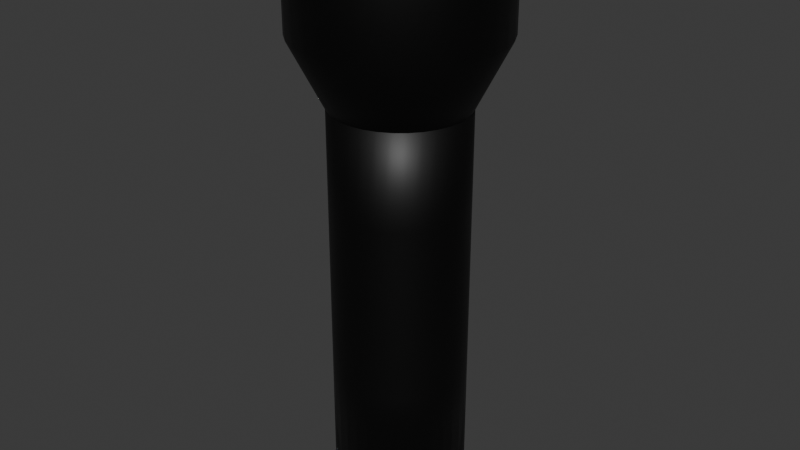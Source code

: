 # Source: torch.blend  (saved by Blender 4.0.36; exported with 4.5.12 LTS)
import bpy
from mathutils import Matrix  # noqa: F401  (used for matrix-valued properties, if any)

bpy.ops.wm.read_factory_settings(use_empty=True)
scene = bpy.context.scene
scene.name = 'Scene'

# ---- collections
col_collection = bpy.data.collections.new('Collection'); scene.collection.children.link(col_collection)

# ---- materials (node trees are filled in below, after node groups)
mat_material_001 = bpy.data.materials.new('Material.001')
mat_material_001.use_transparent_shadow = False
mat_material_002 = bpy.data.materials.new('Material.002')
mat_material_002.use_transparent_shadow = False

# ---- material node trees
mat_material_001.use_nodes = True; mat_material_001.node_tree.nodes.clear()
_N = mat_material_001.node_tree.nodes; _L = mat_material_001.node_tree.links
n0 = _N.new('ShaderNodeBsdfPrincipled'); n0.name = 'Principled BSDF'; n0.location = (10, 300)
n0.inputs[0].default_value = (0.0, 0.0, 0.0, 1.0)
n0.inputs[3].default_value = 1.45
n1 = _N.new('ShaderNodeOutputMaterial'); n1.name = 'Material Output'; n1.location = (300, 300)
_L.new(n0.outputs[0], n1.inputs[0])
n1.is_active_output = True
mat_material_002.use_nodes = True; mat_material_002.node_tree.nodes.clear()
_N = mat_material_002.node_tree.nodes; _L = mat_material_002.node_tree.links
n0 = _N.new('ShaderNodeBsdfPrincipled'); n0.name = 'Principled BSDF'; n0.location = (10, 300)
n0.inputs[0].default_value = (0.8022, 0.5369, 0.0, 1.0)
n0.inputs[3].default_value = 1.45
n1 = _N.new('ShaderNodeOutputMaterial'); n1.name = 'Material Output'; n1.location = (300, 300)
_L.new(n0.outputs[0], n1.inputs[0])
n1.is_active_output = True

# ---- world
world_world = bpy.data.worlds.new('World'); scene.world = world_world
world_world.use_nodes = True; world_world.node_tree.nodes.clear()
_N = world_world.node_tree.nodes; _L = world_world.node_tree.links
n0 = _N.new('ShaderNodeOutputWorld'); n0.name = 'World Output'; n0.location = (300, 300)
n1 = _N.new('ShaderNodeBackground'); n1.name = 'Background'; n1.location = (10, 300)
n1.inputs[0].default_value = (0.05088, 0.05088, 0.05088, 1.0)
_L.new(n1.outputs[0], n0.inputs[0])
n0.is_active_output = True
world_world.color = (0.05088, 0.05088, 0.05088)
world_world.use_sun_shadow = False
world_world.sun_shadow_jitter_overblur = 0.0

# ---- meshes
me_cylinder = bpy.data.meshes.new('Cylinder')
me_cylinder.from_pydata([(0.0, 1.0, -1.0), (0.0, 1.0, 1.0), (0.1951, 0.9808, -1.0), (0.1951, 0.9808, 1.0), (0.3827, 0.9239, -1.0), (0.3827, 0.9239, 1.0), (0.5556, 0.8315, -1.0), (0.5556, 0.8315, 1.0), (0.7071, 0.7071, -1.0), (0.7071, 0.7071, 1.0), (0.8315, 0.5556, -1.0), (0.8315, 0.5556, 1.0), (0.9239, 0.3827, -1.0), (0.9239, 0.3827, 1.0), (0.9808, 0.1951, -1.0), (0.9808, 0.1951, 1.0), (1.0, 0.0, -1.0), (1.0, 0.0, 1.0), (0.9808, -0.1951, -1.0), (0.9808, -0.1951, 1.0), (0.9239, -0.3827, -1.0), (0.9239, -0.3827, 1.0), (0.8315, -0.5556, -1.0), (0.8315, -0.5556, 1.0), (0.7071, -0.7071, -1.0), (0.7071, -0.7071, 1.0), (0.5556, -0.8315, -1.0), (0.5556, -0.8315, 1.0), (0.3827, -0.9239, -1.0), (0.3827, -0.9239, 1.0), (0.1951, -0.9808, -1.0), (0.1951, -0.9808, 1.0), (0.0, -1.0, -1.0), (0.0, -1.0, 1.0), (-0.1951, -0.9808, -1.0), (-0.1951, -0.9808, 1.0), (-0.3827, -0.9239, -1.0), (-0.3827, -0.9239, 1.0), (-0.5556, -0.8315, -1.0), (-0.5556, -0.8315, 1.0), (-0.7071, -0.7071, -1.0), (-0.7071, -0.7071, 1.0), (-0.8315, -0.5556, -1.0), (-0.8315, -0.5556, 1.0), (-0.9239, -0.3827, -1.0), (-0.9239, -0.3827, 1.0), (-0.9808, -0.1951, -1.0), (-0.9808, -0.1951, 1.0), (-1.0, 0.0, -1.0), (-1.0, 0.0, 1.0), (-0.9808, 0.1951, -1.0), (-0.9808, 0.1951, 1.0), (-0.9239, 0.3827, -1.0), (-0.9239, 0.3827, 1.0), (-0.8315, 0.5556, -1.0), (-0.8315, 0.5556, 1.0), (-0.7071, 0.7071, -1.0), (-0.7071, 0.7071, 1.0), (-0.5556, 0.8315, -1.0), (-0.5556, 0.8315, 1.0), (-0.3827, 0.9239, -1.0), (-0.3827, 0.9239, 1.0), (-0.1951, 0.9808, -1.0), (-0.1951, 0.9808, 1.0), (0.1951, 0.9808, 3.669), (5.096e-08, 1.0, 3.669), (0.3827, 0.9239, 3.669), (0.5556, 0.8315, 3.669), (0.7071, 0.7071, 3.669), (0.8315, 0.5556, 3.669), (0.9239, 0.3827, 3.669), (0.9808, 0.1951, 3.669), (1.0, 0.0, 3.669), (0.9808, -0.1951, 3.669), (0.9239, -0.3827, 3.669), (0.8315, -0.5556, 3.669), (0.7071, -0.7071, 3.669), (0.5556, -0.8315, 3.669), (0.3827, -0.9239, 3.669), (0.1951, -0.9808, 3.669), (5.096e-08, -1.0, 3.669), (-0.1951, -0.9808, 3.669), (-0.3827, -0.9239, 3.669), (-0.5556, -0.8315, 3.669), (-0.7071, -0.7071, 3.669), (-0.8315, -0.5556, 3.669), (-0.9239, -0.3827, 3.669), (-0.9808, -0.1951, 3.669), (-1.0, 0.0, 3.669), (-0.9808, 0.1951, 3.669), (-0.9239, 0.3827, 3.669), (-0.8315, 0.5556, 3.669), (-0.7071, 0.7071, 3.669), (-0.5556, 0.8315, 3.669), (-0.3827, 0.9239, 3.669), (-0.1951, 0.9808, 3.669), (0.1951, 0.9808, 5.29), (2.676e-07, 1.0, 5.29), (0.3827, 0.9239, 5.29), (0.5556, 0.8315, 5.29), (0.7071, 0.7071, 5.29), (0.8315, 0.5556, 5.29), (0.9239, 0.3827, 5.29), (0.9808, 0.1951, 5.29), (1.0, 0.0, 5.29), (0.9808, -0.1951, 5.29), (0.9239, -0.3827, 5.29), (0.8315, -0.5556, 5.29), (0.7071, -0.7071, 5.29), (0.5556, -0.8315, 5.29), (0.3827, -0.9239, 5.29), (0.1951, -0.9808, 5.29), (2.676e-07, -1.0, 5.29), (-0.1951, -0.9808, 5.29), (-0.3827, -0.9239, 5.29), (-0.5556, -0.8315, 5.29), (-0.7071, -0.7071, 5.29), (-0.8315, -0.5556, 5.29), (-0.9239, -0.3827, 5.29), (-0.9808, -0.1951, 5.29), (-1.0, 0.0, 5.29), (-0.9808, 0.1951, 5.29), (-0.9239, 0.3827, 5.29), (-0.8315, 0.5556, 5.29), (-0.7071, 0.7071, 5.29), (-0.5556, 0.8315, 5.29), (-0.3827, 0.9239, 5.29), (-0.1951, 0.9808, 5.29), (9.632e-09, -1.507, 6.104), (0.294, -1.478, 6.104), (0.5766, -1.392, 6.104), (0.8372, -1.253, 6.105), (1.065, -1.066, 6.105), (1.253, -0.8375, 6.106), (1.392, -0.577, 6.107), (1.478, -0.2943, 6.108), (1.507, -0.0003417, 6.109), (1.478, 0.2936, 6.11), (1.392, 0.5763, 6.111), (1.253, 0.8368, 6.112), (1.065, 1.065, 6.113), (0.8372, 1.253, 6.114), (0.5766, 1.392, 6.114), (0.294, 1.478, 6.115), (9.632e-09, 1.506, 6.115), (-0.294, 1.478, 6.115), (-0.5766, 1.392, 6.114), (-0.8372, 1.253, 6.114), (-1.065, 1.065, 6.113), (-1.253, 0.8368, 6.112), (-1.392, 0.5763, 6.111), (-1.478, 0.2936, 6.11), (-1.507, -0.0003417, 6.109), (-1.478, -0.2943, 6.108), (-1.392, -0.577, 6.107), (-1.253, -0.8375, 6.106), (-1.065, -1.066, 6.105), (-0.8372, -1.253, 6.105), (-0.5766, -1.392, 6.104), (-0.294, -1.478, 6.104), (9.632e-09, 0.01093, 3.096), (-0.281, -1.418, 7.425), (-0.5512, -1.336, 7.425), (-0.8002, -1.203, 7.426), (-1.018, -1.024, 7.427), (-1.198, -0.8055, 7.427), (-1.331, -0.5565, 7.428), (-1.413, -0.2863, 7.429), (-1.44, -0.005284, 7.43), (-1.413, 0.2757, 7.431), (-1.331, 0.5459, 7.432), (-1.198, 0.7949, 7.433), (-1.018, 1.013, 7.434), (-0.8002, 1.192, 7.435), (-0.5512, 1.325, 7.435), (-0.281, 1.407, 7.436), (3.378e-07, 1.435, 7.436), (0.281, 1.407, 7.436), (0.5512, 1.325, 7.435), (0.8002, 1.192, 7.435), (1.018, 1.013, 7.434), (1.198, 0.7949, 7.433), (1.331, 0.5459, 7.432), (1.413, 0.2757, 7.431), (1.44, -0.005284, 7.43), (1.413, -0.2863, 7.429), (1.331, -0.5565, 7.428), (1.198, -0.8055, 7.427), (1.018, -1.024, 7.427), (0.8002, -1.203, 7.426), (0.5512, -1.336, 7.425), (3.373e-07, -1.446, 7.425), (0.281, -1.418, 7.425), (3.357e-07, -1.446, 7.593), (3.207e-07, -1.512, 7.526), (3.349e-07, -1.467, 7.589), (3.327e-07, -1.485, 7.58), (3.293e-07, -1.5, 7.565), (3.252e-07, -1.509, 7.547), (0.294, -1.484, 7.526), (0.281, -1.419, 7.593), (0.2933, -1.48, 7.547), (0.2915, -1.471, 7.565), (0.2886, -1.457, 7.58), (0.285, -1.439, 7.59), (0.5766, -1.398, 7.527), (0.5512, -1.337, 7.593), (0.5754, -1.395, 7.547), (0.5718, -1.386, 7.566), (0.5662, -1.373, 7.58), (0.5591, -1.356, 7.59), (0.8372, -1.259, 7.527), (0.8002, -1.204, 7.594), (0.8353, -1.256, 7.548), (0.8301, -1.248, 7.566), (0.8219, -1.236, 7.581), (0.8116, -1.221, 7.59), (1.065, -1.071, 7.528), (1.018, -1.024, 7.594), (1.063, -1.069, 7.548), (1.057, -1.062, 7.567), (1.046, -1.052, 7.582), (1.033, -1.039, 7.591), (1.253, -0.8428, 7.529), (1.198, -0.8061, 7.595), (1.25, -0.8411, 7.549), (1.242, -0.8359, 7.568), (1.23, -0.8278, 7.582), (1.215, -0.8175, 7.592), (1.392, -0.5823, 7.53), (1.331, -0.5571, 7.596), (1.389, -0.5811, 7.55), (1.38, -0.5776, 7.569), (1.367, -0.572, 7.583), (1.35, -0.565, 7.593), (1.478, -0.2996, 7.531), (1.413, -0.2869, 7.597), (1.475, -0.2991, 7.551), (1.465, -0.2973, 7.57), (1.451, -0.2945, 7.584), (1.433, -0.2909, 7.594), (1.507, -0.005664, 7.532), (1.44, -0.005911, 7.598), (1.504, -0.00574, 7.552), (1.494, -0.005809, 7.571), (1.479, -0.005864, 7.585), (1.461, -0.005899, 7.595), (1.478, 0.2883, 7.533), (1.413, 0.2751, 7.599), (1.475, 0.2876, 7.553), (1.465, 0.2857, 7.572), (1.451, 0.2828, 7.587), (1.433, 0.2791, 7.596), (1.392, 0.571, 7.534), (1.331, 0.5453, 7.6), (1.389, 0.5697, 7.555), (1.38, 0.566, 7.573), (1.367, 0.5603, 7.588), (1.35, 0.5532, 7.597), (1.253, 0.8315, 7.535), (1.198, 0.7943, 7.601), (1.25, 0.8296, 7.556), (1.242, 0.8243, 7.574), (1.23, 0.8161, 7.589), (1.215, 0.8057, 7.598), (1.065, 1.06, 7.536), (1.018, 1.013, 7.602), (1.063, 1.057, 7.556), (1.057, 1.051, 7.575), (1.046, 1.04, 7.589), (1.033, 1.027, 7.599), (0.8372, 1.247, 7.537), (0.8002, 1.192, 7.603), (0.8353, 1.244, 7.557), (0.8301, 1.237, 7.575), (0.8219, 1.224, 7.59), (0.8116, 1.209, 7.599), (0.5766, 1.386, 7.537), (0.5512, 1.325, 7.603), (0.5754, 1.383, 7.558), (0.5718, 1.375, 7.576), (0.5662, 1.361, 7.591), (0.5591, 1.344, 7.6), (0.294, 1.472, 7.537), (0.281, 1.407, 7.603), (0.2933, 1.469, 7.558), (0.2915, 1.46, 7.576), (0.2886, 1.445, 7.591), (0.285, 1.427, 7.6), (3.207e-07, 1.501, 7.538), (3.362e-07, 1.434, 7.604), (3.252e-07, 1.498, 7.558), (3.295e-07, 1.488, 7.576), (3.329e-07, 1.474, 7.591), (3.352e-07, 1.455, 7.6), (-0.294, 1.472, 7.537), (-0.281, 1.407, 7.603), (-0.2933, 1.469, 7.558), (-0.2915, 1.46, 7.576), (-0.2886, 1.445, 7.591), (-0.285, 1.427, 7.6), (-0.5766, 1.386, 7.537), (-0.5512, 1.325, 7.603), (-0.5754, 1.383, 7.558), (-0.5718, 1.375, 7.576), (-0.5662, 1.361, 7.591), (-0.5591, 1.344, 7.6), (-0.8372, 1.247, 7.537), (-0.8002, 1.192, 7.603), (-0.8353, 1.244, 7.557), (-0.8301, 1.237, 7.575), (-0.8219, 1.224, 7.59), (-0.8116, 1.209, 7.599), (-1.065, 1.06, 7.536), (-1.018, 1.013, 7.602), (-1.063, 1.057, 7.556), (-1.057, 1.051, 7.575), (-1.046, 1.04, 7.589), (-1.033, 1.027, 7.599), (-1.253, 0.8315, 7.535), (-1.198, 0.7943, 7.601), (-1.25, 0.8296, 7.556), (-1.242, 0.8243, 7.574), (-1.23, 0.8161, 7.589), (-1.215, 0.8057, 7.598), (-1.392, 0.571, 7.534), (-1.331, 0.5453, 7.6), (-1.389, 0.5697, 7.555), (-1.38, 0.566, 7.573), (-1.367, 0.5603, 7.588), (-1.35, 0.5532, 7.597), (-1.478, 0.2883, 7.533), (-1.413, 0.2751, 7.599), (-1.475, 0.2876, 7.553), (-1.465, 0.2857, 7.572), (-1.451, 0.2828, 7.587), (-1.433, 0.2791, 7.596), (-1.507, -0.005664, 7.532), (-1.44, -0.005911, 7.598), (-1.504, -0.00574, 7.552), (-1.494, -0.005809, 7.571), (-1.479, -0.005864, 7.585), (-1.461, -0.005899, 7.595), (-1.478, -0.2996, 7.531), (-1.413, -0.2869, 7.597), (-1.475, -0.2991, 7.551), (-1.465, -0.2973, 7.57), (-1.451, -0.2945, 7.584), (-1.433, -0.2909, 7.594), (-1.392, -0.5823, 7.53), (-1.331, -0.5571, 7.596), (-1.389, -0.5811, 7.55), (-1.38, -0.5776, 7.569), (-1.367, -0.572, 7.583), (-1.35, -0.565, 7.593), (-1.253, -0.8428, 7.529), (-1.198, -0.8061, 7.595), (-1.25, -0.8411, 7.549), (-1.242, -0.8359, 7.568), (-1.23, -0.8278, 7.582), (-1.215, -0.8175, 7.592), (-1.065, -1.071, 7.528), (-1.018, -1.024, 7.594), (-1.063, -1.069, 7.548), (-1.057, -1.062, 7.567), (-1.046, -1.052, 7.582), (-1.033, -1.039, 7.591), (-0.8372, -1.259, 7.527), (-0.8002, -1.204, 7.594), (-0.8353, -1.256, 7.548), (-0.8301, -1.248, 7.566), (-0.8219, -1.236, 7.581), (-0.8116, -1.221, 7.59), (-0.5766, -1.398, 7.527), (-0.5512, -1.337, 7.593), (-0.5754, -1.395, 7.547), (-0.5718, -1.386, 7.566), (-0.5662, -1.373, 7.58), (-0.5591, -1.356, 7.59), (-0.294, -1.484, 7.526), (-0.281, -1.419, 7.593), (-0.2933, -1.48, 7.547), (-0.2915, -1.471, 7.565), (-0.2886, -1.457, 7.58), (-0.285, -1.439, 7.59)], [], [(0, 1, 3, 2), (2, 3, 5, 4), (4, 5, 7, 6), (6, 7, 9, 8), (8, 9, 11, 10), (10, 11, 13, 12), (12, 13, 15, 14), (14, 15, 17, 16), (16, 17, 19, 18), (18, 19, 21, 20), (20, 21, 23, 22), (22, 23, 25, 24), (24, 25, 27, 26), (26, 27, 29, 28), (28, 29, 31, 30), (30, 31, 33, 32), (32, 33, 35, 34), (34, 35, 37, 36), (36, 37, 39, 38), (38, 39, 41, 40), (40, 41, 43, 42), (42, 43, 45, 44), (44, 45, 47, 46), (46, 47, 49, 48), (48, 49, 51, 50), (50, 51, 53, 52), (52, 53, 55, 54), (54, 55, 57, 56), (56, 57, 59, 58), (58, 59, 61, 60), (27, 25, 76, 77), (60, 61, 63, 62), (62, 63, 1, 0), (0, 2, 4, 6, 8, 10, 12, 14, 16, 18, 20, 22, 24, 26, 28, 30, 32, 34, 36, 38, 40, 42, 44, 46, 48, 50, 52, 54, 56, 58, 60, 62), (67, 66, 98, 99), (45, 43, 85, 86), (63, 61, 94, 95), (19, 17, 72, 73), (37, 35, 81, 82), (55, 53, 90, 91), (11, 9, 68, 69), (29, 27, 77, 78), (47, 45, 86, 87), (3, 1, 65, 64), (1, 63, 95, 65), (21, 19, 73, 74), (39, 37, 82, 83), (57, 55, 91, 92), (13, 11, 69, 70), (31, 29, 78, 79), (49, 47, 87, 88), (5, 3, 64, 66), (23, 21, 74, 75), (41, 39, 83, 84), (59, 57, 92, 93), (15, 13, 70, 71), (33, 31, 79, 80), (51, 49, 88, 89), (7, 5, 66, 67), (25, 23, 75, 76), (43, 41, 84, 85), (61, 59, 93, 94), (17, 15, 71, 72), (35, 33, 80, 81), (53, 51, 89, 90), (9, 7, 67, 68), (96, 97, 127, 126, 125, 124, 123, 122, 121, 120, 119, 118, 117, 116, 115, 114, 113, 112, 111, 110, 109, 108, 107, 106, 105, 104, 103, 102, 101, 100, 99, 98), (94, 93, 125, 126), (81, 80, 112, 113), (68, 67, 99, 100), (95, 94, 126, 127), (82, 81, 113, 114), (69, 68, 100, 101), (65, 95, 127, 97), (83, 82, 114, 115), (70, 69, 101, 102), (84, 83, 115, 116), (71, 70, 102, 103), (85, 84, 116, 117), (72, 71, 103, 104), (86, 85, 117, 118), (73, 72, 104, 105), (87, 86, 118, 119), (74, 73, 105, 106), (88, 87, 119, 120), (75, 74, 106, 107), (89, 88, 120, 121), (76, 75, 107, 108), (90, 89, 121, 122), (77, 76, 108, 109), (91, 90, 122, 123), (78, 77, 109, 110), (64, 65, 97, 96), (92, 91, 123, 124), (79, 78, 110, 111), (66, 64, 96, 98), (93, 92, 124, 125), (80, 79, 111, 112), (128, 160, 129), (129, 160, 130), (130, 160, 131), (131, 160, 132), (132, 160, 133), (133, 160, 134), (134, 160, 135), (135, 160, 136), (136, 160, 137), (137, 160, 138), (138, 160, 139), (139, 160, 140), (140, 160, 141), (141, 160, 142), (142, 160, 143), (143, 160, 144), (144, 160, 145), (145, 160, 146), (146, 160, 147), (147, 160, 148), (148, 160, 149), (149, 160, 150), (150, 160, 151), (151, 160, 152), (152, 160, 153), (153, 160, 154), (154, 160, 155), (155, 160, 156), (156, 160, 157), (157, 160, 158), (144, 145, 295, 289), (158, 160, 159), (159, 160, 128), (159, 128, 194, 379), (151, 152, 337, 331), (131, 132, 217, 211), (158, 159, 379, 373), (138, 139, 259, 253), (145, 146, 301, 295), (152, 153, 343, 337), (132, 133, 223, 217), (191, 192, 190, 189, 188, 187, 186, 185, 184, 183, 182, 181, 180, 179, 178, 177, 176, 175, 174, 173, 172, 171, 170, 169, 168, 167, 166, 165, 164, 163, 162, 161), (139, 140, 265, 259), (146, 147, 307, 301), (153, 154, 349, 343), (133, 134, 229, 223), (129, 130, 205, 199), (140, 141, 271, 265), (147, 148, 313, 307), (154, 155, 355, 349), (134, 135, 235, 229), (141, 142, 277, 271), (148, 149, 319, 313), (155, 156, 361, 355), (135, 136, 241, 235), (332, 338, 168, 169), (142, 143, 283, 277), (149, 150, 325, 319), (156, 157, 367, 361), (136, 137, 247, 241), (143, 144, 289, 283), (150, 151, 331, 325), (130, 131, 211, 205), (157, 158, 373, 367), (137, 138, 253, 247), (194, 199, 201, 198), (198, 201, 202, 197), (197, 202, 203, 196), (196, 203, 204, 195), (195, 204, 200, 193), (199, 205, 207, 201), (201, 207, 208, 202), (202, 208, 209, 203), (203, 209, 210, 204), (204, 210, 206, 200), (205, 211, 213, 207), (207, 213, 214, 208), (208, 214, 215, 209), (209, 215, 216, 210), (210, 216, 212, 206), (211, 217, 219, 213), (213, 219, 220, 214), (214, 220, 221, 215), (215, 221, 222, 216), (216, 222, 218, 212), (217, 223, 225, 219), (219, 225, 226, 220), (220, 226, 227, 221), (221, 227, 228, 222), (222, 228, 224, 218), (223, 229, 231, 225), (225, 231, 232, 226), (226, 232, 233, 227), (227, 233, 234, 228), (228, 234, 230, 224), (229, 235, 237, 231), (231, 237, 238, 232), (232, 238, 239, 233), (233, 239, 240, 234), (234, 240, 236, 230), (235, 241, 243, 237), (237, 243, 244, 238), (238, 244, 245, 239), (239, 245, 246, 240), (240, 246, 242, 236), (241, 247, 249, 243), (243, 249, 250, 244), (244, 250, 251, 245), (245, 251, 252, 246), (246, 252, 248, 242), (247, 253, 255, 249), (249, 255, 256, 250), (250, 256, 257, 251), (251, 257, 258, 252), (252, 258, 254, 248), (253, 259, 261, 255), (255, 261, 262, 256), (256, 262, 263, 257), (257, 263, 264, 258), (258, 264, 260, 254), (259, 265, 267, 261), (261, 267, 268, 262), (262, 268, 269, 263), (263, 269, 270, 264), (264, 270, 266, 260), (265, 271, 273, 267), (267, 273, 274, 268), (268, 274, 275, 269), (269, 275, 276, 270), (270, 276, 272, 266), (271, 277, 279, 273), (273, 279, 280, 274), (274, 280, 281, 275), (275, 281, 282, 276), (276, 282, 278, 272), (277, 283, 285, 279), (279, 285, 286, 280), (280, 286, 287, 281), (281, 287, 288, 282), (282, 288, 284, 278), (283, 289, 291, 285), (285, 291, 292, 286), (286, 292, 293, 287), (287, 293, 294, 288), (288, 294, 290, 284), (289, 295, 297, 291), (291, 297, 298, 292), (292, 298, 299, 293), (293, 299, 300, 294), (294, 300, 296, 290), (295, 301, 303, 297), (297, 303, 304, 298), (298, 304, 305, 299), (299, 305, 306, 300), (300, 306, 302, 296), (301, 307, 309, 303), (303, 309, 310, 304), (304, 310, 311, 305), (305, 311, 312, 306), (306, 312, 308, 302), (307, 313, 315, 309), (309, 315, 316, 310), (310, 316, 317, 311), (311, 317, 318, 312), (312, 318, 314, 308), (313, 319, 321, 315), (315, 321, 322, 316), (316, 322, 323, 317), (317, 323, 324, 318), (318, 324, 320, 314), (319, 325, 327, 321), (321, 327, 328, 322), (322, 328, 329, 323), (323, 329, 330, 324), (324, 330, 326, 320), (325, 331, 333, 327), (327, 333, 334, 328), (328, 334, 335, 329), (329, 335, 336, 330), (330, 336, 332, 326), (331, 337, 339, 333), (333, 339, 340, 334), (334, 340, 341, 335), (335, 341, 342, 336), (336, 342, 338, 332), (337, 343, 345, 339), (339, 345, 346, 340), (340, 346, 347, 341), (341, 347, 348, 342), (342, 348, 344, 338), (343, 349, 351, 345), (345, 351, 352, 346), (346, 352, 353, 347), (347, 353, 354, 348), (348, 354, 350, 344), (349, 355, 357, 351), (351, 357, 358, 352), (352, 358, 359, 353), (353, 359, 360, 354), (354, 360, 356, 350), (355, 361, 363, 357), (357, 363, 364, 358), (358, 364, 365, 359), (359, 365, 366, 360), (360, 366, 362, 356), (361, 367, 369, 363), (363, 369, 370, 364), (364, 370, 371, 365), (365, 371, 372, 366), (366, 372, 368, 362), (367, 373, 375, 369), (369, 375, 376, 370), (370, 376, 377, 371), (371, 377, 378, 372), (372, 378, 374, 368), (373, 379, 381, 375), (375, 381, 382, 376), (376, 382, 383, 377), (377, 383, 384, 378), (378, 384, 380, 374), (379, 194, 198, 381), (381, 198, 197, 382), (382, 197, 196, 383), (383, 196, 195, 384), (384, 195, 193, 380), (128, 129, 199, 194), (230, 236, 185, 186), (296, 302, 174, 175), (362, 368, 163, 164), (193, 200, 192, 191), (260, 266, 180, 181), (326, 332, 169, 170), (380, 193, 191, 161), (224, 230, 186, 187), (290, 296, 175, 176), (356, 362, 164, 165), (254, 260, 181, 182), (320, 326, 170, 171), (218, 224, 187, 188), (284, 290, 176, 177), (350, 356, 165, 166), (248, 254, 182, 183), (314, 320, 171, 172), (212, 218, 188, 189), (278, 284, 177, 178), (344, 350, 166, 167), (242, 248, 183, 184), (308, 314, 172, 173), (374, 380, 161, 162), (206, 212, 189, 190), (272, 278, 178, 179), (338, 344, 167, 168), (236, 242, 184, 185), (302, 308, 173, 174), (368, 374, 162, 163), (200, 206, 190, 192), (266, 272, 179, 180)])
me_cylinder.polygons.foreach_set('use_smooth', [True] * 355)
me_cylinder.polygons.foreach_set('material_index', [0, 0, 0, 0, 0, 0, 0, 0, 0, 0, 0, 0, 0, 0, 0, 0, 0, 0, 0, 0, 0, 0, 0, 0, 0, 0, 0, 0, 0, 0, 0, 0, 0, 0, 0, 0, 0, 0, 0, 0, 0, 0, 0, 0, 0, 0, 0, 0, 0, 0, 0, 0, 0, 0, 0, 0, 0, 0, 0, 0, 0, 0, 0, 0, 0, 0, 0, 0, 0, 0, 0, 0, 0, 0, 0, 0, 0, 0, 0, 0, 0, 0, 0, 0, 0, 0, 0, 0, 0, 0, 0, 0, 0, 0, 0, 0, 0, 0, 0, 0, 0, 0, 0, 0, 0, 0, 0, 0, 0, 0, 0, 0, 0, 0, 0, 0, 0, 0, 0, 0, 0, 0, 0, 0, 0, 0, 0, 0, 0, 0, 0, 0, 0, 0, 0, 0, 0, 0, 0, 1, 0, 0, 0, 0, 0, 0, 0, 0, 0, 0, 0, 0, 0, 0, 0, 0, 0, 0, 0, 0, 0, 0, 0, 0, 0, 0, 0, 0, 0, 0, 0, 0, 0, 0, 0, 0, 0, 0, 0, 0, 0, 0, 0, 0, 0, 0, 0, 0, 0, 0, 0, 0, 0, 0, 0, 0, 0, 0, 0, 0, 0, 0, 0, 0, 0, 0, 0, 0, 0, 0, 0, 0, 0, 0, 0, 0, 0, 0, 0, 0, 0, 0, 0, 0, 0, 0, 0, 0, 0, 0, 0, 0, 0, 0, 0, 0, 0, 0, 0, 0, 0, 0, 0, 0, 0, 0, 0, 0, 0, 0, 0, 0, 0, 0, 0, 0, 0, 0, 0, 0, 0, 0, 0, 0, 0, 0, 0, 0, 0, 0, 0, 0, 0, 0, 0, 0, 0, 0, 0, 0, 0, 0, 0, 0, 0, 0, 0, 0, 0, 0, 0, 0, 0, 0, 0, 0, 0, 0, 0, 0, 0, 0, 0, 0, 0, 0, 0, 0, 0, 0, 0, 0, 0, 0, 0, 0, 0, 0, 0, 0, 0, 0, 0, 0, 0, 0, 0, 0, 0, 0, 0, 0, 0, 0, 0, 0, 0, 0, 0, 0, 0, 0, 0, 0, 0, 0, 0, 0, 0, 0, 0, 0, 0, 0, 0])
_uv = me_cylinder.uv_layers.new(name='UVMap')
_uv.uv.foreach_set('vector', [1.0, 0.5, 1.0, 1.0, 0.9688, 1.0, 0.9688, 0.5, 0.9688, 0.5, 0.9688, 1.0, 0.9375, 1.0, 0.9375, 0.5, 0.9375, 0.5, 0.9375, 1.0, 0.9062, 1.0, 0.9062, 0.5, 0.9062, 0.5, 0.9062, 1.0, 0.875, 1.0, 0.875, 0.5, 0.875, 0.5, 0.875, 1.0, 0.8438, 1.0, 0.8438, 0.5, 0.8438, 0.5, 0.8438, 1.0, 0.8125, 1.0, 0.8125, 0.5, 0.8125, 0.5, 0.8125, 1.0, 0.7812, 1.0, 0.7812, 0.5, 0.7812, 0.5, 0.7812, 1.0, 0.75, 1.0, 0.75, 0.5, 0.75, 0.5, 0.75, 1.0, 0.7188, 1.0, 0.7188, 0.5, 0.7188, 0.5, 0.7188, 1.0, 0.6875, 1.0, 0.6875, 0.5, 0.6875, 0.5, 0.6875, 1.0, 0.6562, 1.0, 0.6562, 0.5, 0.6562, 0.5, 0.6562, 1.0, 0.625, 1.0, 0.625, 0.5, 0.625, 0.5, 0.625, 1.0, 0.5938, 1.0, 0.5938, 0.5, 0.5938, 0.5, 0.5938, 1.0, 0.5625, 1.0, 0.5625, 0.5, 0.5625, 0.5, 0.5625, 1.0, 0.5312, 1.0, 0.5312, 0.5, 0.5312, 0.5, 0.5312, 1.0, 0.5, 1.0, 0.5, 0.5, 0.5, 0.5, 0.5, 1.0, 0.4688, 1.0, 0.4688, 0.5, 0.4688, 0.5, 0.4688, 1.0, 0.4375, 1.0, 0.4375, 0.5, 0.4375, 0.5, 0.4375, 1.0, 0.4062, 1.0, 0.4062, 0.5, 0.4062, 0.5, 0.4062, 1.0, 0.375, 1.0, 0.375, 0.5, 0.375, 0.5, 0.375, 1.0, 0.3438, 1.0, 0.3438, 0.5, 0.3438, 0.5, 0.3438, 1.0, 0.3125, 1.0, 0.3125, 0.5, 0.3125, 0.5, 0.3125, 1.0, 0.2812, 1.0, 0.2812, 0.5, 0.2812, 0.5, 0.2812, 1.0, 0.25, 1.0, 0.25, 0.5, 0.25, 0.5, 0.25, 1.0, 0.2188, 1.0, 0.2188, 0.5, 0.2188, 0.5, 0.2188, 1.0, 0.1875, 1.0, 0.1875, 0.5, 0.1875, 0.5, 0.1875, 1.0, 0.1562, 1.0, 0.1562, 0.5, 0.1562, 0.5, 0.1562, 1.0, 0.125, 1.0, 0.125, 0.5, 0.125, 0.5, 0.125, 1.0, 0.09375, 1.0, 0.09375, 0.5, 0.09375, 0.5, 0.09375, 1.0, 0.0625, 1.0, 0.0625, 0.5, 0.5938, 1.0, 0.625, 1.0, 0.625, 1.0, 0.5938, 1.0, 0.0625, 0.5, 0.0625, 1.0, 0.03125, 1.0, 0.03125, 0.5, 0.03125, 0.5, 0.03125, 1.0, 0.0, 1.0, 0.0, 0.5, 0.75, 0.49, 0.7968, 0.4854, 0.8418, 0.4717, 0.8833, 0.4496, 0.9197, 0.4197, 0.9496, 0.3833, 0.9717, 0.3418, 0.9854, 0.2968, 0.99, 0.25, 0.9854, 0.2032, 0.9717, 0.1582, 0.9496, 0.1167, 0.9197, 0.08029, 0.8833, 0.05045, 0.8418, 0.02827, 0.7968, 0.01461, 0.75, 0.01, 0.7032, 0.01461, 0.6582, 0.02827, 0.6167, 0.05045, 0.5803, 0.08029, 0.5504, 0.1167, 0.5283, 0.1582, 0.5146, 0.2032, 0.51, 0.25, 0.5146, 0.2968, 0.5283, 0.3418, 0.5504, 0.3833, 0.5803, 0.4197, 0.6167, 0.4496, 0.6582, 0.4717, 0.7032, 0.4854, 0.9062, 1.0, 0.9375, 1.0, 0.9375, 1.0, 0.9062, 1.0, 0.3125, 1.0, 0.3438, 1.0, 0.3438, 1.0, 0.3125, 1.0, 0.03125, 1.0, 0.0625, 1.0, 0.0625, 1.0, 0.03125, 1.0, 0.7188, 1.0, 0.75, 1.0, 0.75, 1.0, 0.7188, 1.0, 0.4375, 1.0, 0.4688, 1.0, 0.4688, 1.0, 0.4375, 1.0, 0.1562, 1.0, 0.1875, 1.0, 0.1875, 1.0, 0.1562, 1.0, 0.8438, 1.0, 0.875, 1.0, 0.875, 1.0, 0.8438, 1.0, 0.5625, 1.0, 0.5938, 1.0, 0.5938, 1.0, 0.5625, 1.0, 0.2812, 1.0, 0.3125, 1.0, 0.3125, 1.0, 0.2812, 1.0, 0.9688, 1.0, 1.0, 1.0, 1.0, 1.0, 0.9688, 1.0, 0.0, 1.0, 0.03125, 1.0, 0.03125, 1.0, 0.0, 1.0, 0.6875, 1.0, 0.7188, 1.0, 0.7188, 1.0, 0.6875, 1.0, 0.4062, 1.0, 0.4375, 1.0, 0.4375, 1.0, 0.4062, 1.0, 0.125, 1.0, 0.1562, 1.0, 0.1562, 1.0, 0.125, 1.0, 0.8125, 1.0, 0.8438, 1.0, 0.8438, 1.0, 0.8125, 1.0, 0.5312, 1.0, 0.5625, 1.0, 0.5625, 1.0, 0.5312, 1.0, 0.25, 1.0, 0.2812, 1.0, 0.2812, 1.0, 0.25, 1.0, 0.9375, 1.0, 0.9688, 1.0, 0.9688, 1.0, 0.9375, 1.0, 0.6562, 1.0, 0.6875, 1.0, 0.6875, 1.0, 0.6562, 1.0, 0.375, 1.0, 0.4062, 1.0, 0.4062, 1.0, 0.375, 1.0, 0.09375, 1.0, 0.125, 1.0, 0.125, 1.0, 0.09375, 1.0, 0.7812, 1.0, 0.8125, 1.0, 0.8125, 1.0, 0.7812, 1.0, 0.5, 1.0, 0.5312, 1.0, 0.5312, 1.0, 0.5, 1.0, 0.2188, 1.0, 0.25, 1.0, 0.25, 1.0, 0.2188, 1.0, 0.9062, 1.0, 0.9375, 1.0, 0.9375, 1.0, 0.9062, 1.0, 0.625, 1.0, 0.6562, 1.0, 0.6562, 1.0, 0.625, 1.0, 0.3438, 1.0, 0.375, 1.0, 0.375, 1.0, 0.3438, 1.0, 0.0625, 1.0, 0.09375, 1.0, 0.09375, 1.0, 0.0625, 1.0, 0.75, 1.0, 0.7812, 1.0, 0.7812, 1.0, 0.75, 1.0, 0.4688, 1.0, 0.5, 1.0, 0.5, 1.0, 0.4688, 1.0, 0.1875, 1.0, 0.2188, 1.0, 0.2188, 1.0, 0.1875, 1.0, 0.875, 1.0, 0.9062, 1.0, 0.9062, 1.0, 0.875, 1.0, 0.2968, 0.4854, 0.25, 0.49, 0.2032, 0.4854, 0.1582, 0.4717, 0.1167, 0.4496, 0.08029, 0.4197, 0.05045, 0.3833, 0.02827, 0.3418, 0.01461, 0.2968, 0.01, 0.25, 0.01461, 0.2032, 0.02827, 0.1582, 0.05045, 0.1167, 0.08029, 0.08029, 0.1167, 0.05045, 0.1582, 0.02827, 0.2032, 0.01461, 0.25, 0.01, 0.2968, 0.01461, 0.3418, 0.02827, 0.3833, 0.05045, 0.4197, 0.08029, 0.4496, 0.1167, 0.4717, 0.1582, 0.4854, 0.2032, 0.49, 0.25, 0.4854, 0.2968, 0.4717, 0.3418, 0.4496, 0.3833, 0.4197, 0.4197, 0.3833, 0.4496, 0.3418, 0.4717, 0.0625, 1.0, 0.09375, 1.0, 0.09375, 1.0, 0.0625, 1.0, 0.4688, 1.0, 0.5, 1.0, 0.5, 1.0, 0.4688, 1.0, 0.875, 1.0, 0.9062, 1.0, 0.9062, 1.0, 0.875, 1.0, 0.03125, 1.0, 0.0625, 1.0, 0.0625, 1.0, 0.03125, 1.0, 0.4375, 1.0, 0.4688, 1.0, 0.4688, 1.0, 0.4375, 1.0, 0.8438, 1.0, 0.875, 1.0, 0.875, 1.0, 0.8438, 1.0, 0.0, 1.0, 0.03125, 1.0, 0.03125, 1.0, 0.0, 1.0, 0.4062, 1.0, 0.4375, 1.0, 0.4375, 1.0, 0.4062, 1.0, 0.8125, 1.0, 0.8438, 1.0, 0.8438, 1.0, 0.8125, 1.0, 0.375, 1.0, 0.4062, 1.0, 0.4062, 1.0, 0.375, 1.0, 0.7812, 1.0, 0.8125, 1.0, 0.8125, 1.0, 0.7812, 1.0, 0.3438, 1.0, 0.375, 1.0, 0.375, 1.0, 0.3438, 1.0, 0.75, 1.0, 0.7812, 1.0, 0.7812, 1.0, 0.75, 1.0, 0.3125, 1.0, 0.3438, 1.0, 0.3438, 1.0, 0.3125, 1.0, 0.7188, 1.0, 0.75, 1.0, 0.75, 1.0, 0.7188, 1.0, 0.2812, 1.0, 0.3125, 1.0, 0.3125, 1.0, 0.2812, 1.0, 0.6875, 1.0, 0.7188, 1.0, 0.7188, 1.0, 0.6875, 1.0, 0.25, 1.0, 0.2812, 1.0, 0.2812, 1.0, 0.25, 1.0, 0.6562, 1.0, 0.6875, 1.0, 0.6875, 1.0, 0.6562, 1.0, 0.2188, 1.0, 0.25, 1.0, 0.25, 1.0, 0.2188, 1.0, 0.625, 1.0, 0.6562, 1.0, 0.6562, 1.0, 0.625, 1.0, 0.1875, 1.0, 0.2188, 1.0, 0.2188, 1.0, 0.1875, 1.0, 0.5938, 1.0, 0.625, 1.0, 0.625, 1.0, 0.5938, 1.0, 0.1562, 1.0, 0.1875, 1.0, 0.1875, 1.0, 0.1562, 1.0, 0.5625, 1.0, 0.5938, 1.0, 0.5938, 1.0, 0.5625, 1.0, 0.9688, 1.0, 1.0, 1.0, 1.0, 1.0, 0.9688, 1.0, 0.125, 1.0, 0.1562, 1.0, 0.1562, 1.0, 0.125, 1.0, 0.5312, 1.0, 0.5625, 1.0, 0.5625, 1.0, 0.5312, 1.0, 0.9375, 1.0, 0.9688, 1.0, 0.9688, 1.0, 0.9375, 1.0, 0.09375, 1.0, 0.125, 1.0, 0.125, 1.0, 0.09375, 1.0, 0.5, 1.0, 0.5312, 1.0, 0.5312, 1.0, 0.5, 1.0, 0.25, 0.49, 0.25, 0.25, 0.2968, 0.4854, 0.2968, 0.4854, 0.25, 0.25, 0.3418, 0.4717, 0.3418, 0.4717, 0.25, 0.25, 0.3833, 0.4496, 0.3833, 0.4496, 0.25, 0.25, 0.4197, 0.4197, 0.4197, 0.4197, 0.25, 0.25, 0.4496, 0.3833, 0.4496, 0.3833, 0.25, 0.25, 0.4717, 0.3418, 0.4717, 0.3418, 0.25, 0.25, 0.4854, 0.2968, 0.4854, 0.2968, 0.25, 0.25, 0.49, 0.25, 0.49, 0.25, 0.25, 0.25, 0.4854, 0.2032, 0.4854, 0.2032, 0.25, 0.25, 0.4717, 0.1582, 0.4717, 0.1582, 0.25, 0.25, 0.4496, 0.1167, 0.4496, 0.1167, 0.25, 0.25, 0.4197, 0.08029, 0.4197, 0.08029, 0.25, 0.25, 0.3833, 0.05045, 0.3833, 0.05045, 0.25, 0.25, 0.3418, 0.02827, 0.3418, 0.02827, 0.25, 0.25, 0.2968, 0.01461, 0.2968, 0.01461, 0.25, 0.25, 0.25, 0.01, 0.25, 0.01, 0.25, 0.25, 0.2032, 0.01461, 0.2032, 0.01461, 0.25, 0.25, 0.1582, 0.02827, 0.1582, 0.02827, 0.25, 0.25, 0.1167, 0.05045, 0.1167, 0.05045, 0.25, 0.25, 0.08029, 0.08029, 0.08029, 0.08029, 0.25, 0.25, 0.05045, 0.1167, 0.05045, 0.1167, 0.25, 0.25, 0.02827, 0.1582, 0.02827, 0.1582, 0.25, 0.25, 0.01461, 0.2032, 0.01461, 0.2032, 0.25, 0.25, 0.01, 0.25, 0.01, 0.25, 0.25, 0.25, 0.01461, 0.2968, 0.01461, 0.2968, 0.25, 0.25, 0.02827, 0.3418, 0.02827, 0.3418, 0.25, 0.25, 0.05045, 0.3833, 0.05045, 0.3833, 0.25, 0.25, 0.08029, 0.4197, 0.08029, 0.4197, 0.25, 0.25, 0.1167, 0.4496, 0.1167, 0.4496, 0.25, 0.25, 0.1582, 0.4717, 0.25, 0.01, 0.2032, 0.01461, 0.2032, 0.01461, 0.25, 0.01, 0.1582, 0.4717, 0.25, 0.25, 0.2032, 0.4854, 0.2032, 0.4854, 0.25, 0.25, 0.25, 0.49, 0.2032, 0.4854, 0.25, 0.49, 0.25, 0.49, 0.2032, 0.4854, 0.01461, 0.2032, 0.01, 0.25, 0.01, 0.25, 0.01461, 0.2032, 0.3833, 0.4496, 0.4197, 0.4197, 0.4197, 0.4197, 0.3833, 0.4496, 0.1582, 0.4717, 0.2032, 0.4854, 0.2032, 0.4854, 0.1582, 0.4717, 0.4717, 0.1582, 0.4496, 0.1167, 0.4496, 0.1167, 0.4717, 0.1582, 0.2032, 0.01461, 0.1582, 0.02827, 0.1582, 0.02827, 0.2032, 0.01461, 0.01, 0.25, 0.01461, 0.2968, 0.01461, 0.2968, 0.01, 0.25, 0.4197, 0.4197, 0.4496, 0.3833, 0.4496, 0.3833, 0.4197, 0.4197, 0.75, 0.4794, 0.7948, 0.475, 0.8378, 0.4619, 0.8775, 0.4407, 0.9122, 0.4122, 0.9407, 0.3775, 0.9619, 0.3378, 0.975, 0.2948, 0.9794, 0.25, 0.975, 0.2052, 0.9619, 0.1622, 0.9407, 0.1225, 0.9122, 0.08778, 0.8775, 0.05925, 0.8378, 0.03805, 0.7948, 0.025, 0.75, 0.02059, 0.7052, 0.025, 0.6622, 0.03805, 0.6225, 0.05925, 0.5878, 0.08778, 0.5593, 0.1225, 0.5381, 0.1622, 0.525, 0.2052, 0.5206, 0.25, 0.525, 0.2948, 0.5381, 0.3378, 0.5593, 0.3775, 0.5878, 0.4122, 0.6225, 0.4407, 0.6622, 0.4619, 0.7052, 0.475, 0.4496, 0.1167, 0.4197, 0.08029, 0.4197, 0.08029, 0.4496, 0.1167, 0.1582, 0.02827, 0.1167, 0.05045, 0.1167, 0.05045, 0.1582, 0.02827, 0.01461, 0.2968, 0.02827, 0.3418, 0.02827, 0.3418, 0.01461, 0.2968, 0.4496, 0.3833, 0.4717, 0.3418, 0.4717, 0.3418, 0.4496, 0.3833, 0.2968, 0.4854, 0.3418, 0.4717, 0.3418, 0.4717, 0.2968, 0.4854, 0.4197, 0.08029, 0.3833, 0.05045, 0.3833, 0.05045, 0.4197, 0.08029, 0.1167, 0.05045, 0.08029, 0.08029, 0.08029, 0.08029, 0.1167, 0.05045, 0.02827, 0.3418, 0.05045, 0.3833, 0.05045, 0.3833, 0.02827, 0.3418, 0.4717, 0.3418, 0.4854, 0.2968, 0.4854, 0.2968, 0.4717, 0.3418, 0.3833, 0.05045, 0.3418, 0.02827, 0.3418, 0.02827, 0.3833, 0.05045, 0.08029, 0.08029, 0.05045, 0.1167, 0.05045, 0.1167, 0.08029, 0.08029, 0.05045, 0.3833, 0.08029, 0.4197, 0.08029, 0.4197, 0.05045, 0.3833, 0.4854, 0.2968, 0.49, 0.25, 0.49, 0.25, 0.4854, 0.2968, 0.525, 0.2052, 0.5206, 0.25, 0.5206, 0.25, 0.525, 0.2052, 0.3418, 0.02827, 0.2968, 0.01461, 0.2968, 0.01461, 0.3418, 0.02827, 0.05045, 0.1167, 0.02827, 0.1582, 0.02827, 0.1582, 0.05045, 0.1167, 0.08029, 0.4197, 0.1167, 0.4496, 0.1167, 0.4496, 0.08029, 0.4197, 0.49, 0.25, 0.4854, 0.2032, 0.4854, 0.2032, 0.49, 0.25, 0.2968, 0.01461, 0.25, 0.01, 0.25, 0.01, 0.2968, 0.01461, 0.02827, 0.1582, 0.01461, 0.2032, 0.01461, 0.2032, 0.02827, 0.1582, 0.3418, 0.4717, 0.3833, 0.4496, 0.3833, 0.4496, 0.3418, 0.4717, 0.1167, 0.4496, 0.1582, 0.4717, 0.1582, 0.4717, 0.1167, 0.4496, 0.4854, 0.2032, 0.4717, 0.1582, 0.4717, 0.1582, 0.4854, 0.2032, 0.25, 0.49, 0.2968, 0.4854, 0.2968, 0.4854, 0.2501, 0.49, 0.2501, 0.49, 0.2968, 0.4854, 0.2966, 0.4854, 0.2502, 0.49, 0.7502, 0.49, 0.7966, 0.4854, 0.796, 0.4811, 0.75, 0.4856, 0.75, 0.4856, 0.796, 0.4811, 0.7954, 0.4782, 0.75, 0.4827, 0.75, 0.4827, 0.7954, 0.4782, 0.7948, 0.475, 0.75, 0.4794, 0.2968, 0.4854, 0.3418, 0.4717, 0.3418, 0.4717, 0.2969, 0.4854, 0.2969, 0.4854, 0.3418, 0.4717, 0.3417, 0.4718, 0.297, 0.4853, 0.797, 0.4853, 0.8417, 0.4718, 0.8402, 0.4677, 0.796, 0.4811, 0.796, 0.4811, 0.8402, 0.4677, 0.839, 0.465, 0.7954, 0.4782, 0.7954, 0.4782, 0.839, 0.465, 0.8378, 0.4619, 0.7948, 0.475, 0.3418, 0.4717, 0.3833, 0.4496, 0.3833, 0.4496, 0.3419, 0.4717, 0.3419, 0.4717, 0.3833, 0.4496, 0.3832, 0.4496, 0.342, 0.4716, 0.842, 0.4716, 0.8832, 0.4496, 0.8809, 0.4459, 0.8402, 0.4677, 0.8402, 0.4677, 0.8809, 0.4459, 0.8793, 0.4435, 0.839, 0.465, 0.839, 0.465, 0.8793, 0.4435, 0.8775, 0.4407, 0.8378, 0.4619, 0.3833, 0.4496, 0.4197, 0.4197, 0.4197, 0.4197, 0.3834, 0.4495, 0.3834, 0.4495, 0.4197, 0.4197, 0.4196, 0.4198, 0.3835, 0.4494, 0.8835, 0.4494, 0.9196, 0.4198, 0.9166, 0.4166, 0.8809, 0.4459, 0.8809, 0.4459, 0.9166, 0.4166, 0.9145, 0.4145, 0.8793, 0.4435, 0.8793, 0.4435, 0.9145, 0.4145, 0.9122, 0.4122, 0.8775, 0.4407, 0.4197, 0.4197, 0.4496, 0.3833, 0.4495, 0.3834, 0.4197, 0.4197, 0.4197, 0.4197, 0.4495, 0.3834, 0.4494, 0.3835, 0.4198, 0.4196, 0.9198, 0.4196, 0.9494, 0.3835, 0.9459, 0.3809, 0.9166, 0.4166, 0.9166, 0.4166, 0.9459, 0.3809, 0.9435, 0.3793, 0.9145, 0.4145, 0.9145, 0.4145, 0.9435, 0.3793, 0.9407, 0.3775, 0.9122, 0.4122, 0.4496, 0.3833, 0.4717, 0.3418, 0.4717, 0.3419, 0.4496, 0.3833, 0.4496, 0.3833, 0.4717, 0.3419, 0.4716, 0.342, 0.4496, 0.3832, 0.9496, 0.3832, 0.9716, 0.342, 0.9677, 0.3402, 0.9459, 0.3809, 0.9459, 0.3809, 0.9677, 0.3402, 0.965, 0.339, 0.9435, 0.3793, 0.9435, 0.3793, 0.965, 0.339, 0.9619, 0.3378, 0.9407, 0.3775, 0.4717, 0.3418, 0.4854, 0.2968, 0.4854, 0.2969, 0.4717, 0.3418, 0.4717, 0.3418, 0.4854, 0.2969, 0.4853, 0.297, 0.4718, 0.3417, 0.9718, 0.3417, 0.9853, 0.297, 0.9811, 0.296, 0.9677, 0.3402, 0.9677, 0.3402, 0.9811, 0.296, 0.9782, 0.2954, 0.965, 0.339, 0.965, 0.339, 0.9782, 0.2954, 0.975, 0.2948, 0.9619, 0.3378, 0.4854, 0.2968, 0.49, 0.25, 0.49, 0.2501, 0.4854, 0.2968, 0.4854, 0.2968, 0.49, 0.2501, 0.49, 0.2502, 0.4854, 0.2966, 0.9854, 0.2966, 0.99, 0.2502, 0.9856, 0.25, 0.9811, 0.296, 0.9811, 0.296, 0.9856, 0.25, 0.9827, 0.25, 0.9782, 0.2954, 0.9782, 0.2954, 0.9827, 0.25, 0.9794, 0.25, 0.975, 0.2948, 0.49, 0.25, 0.4854, 0.2032, 0.4854, 0.2032, 0.49, 0.2499, 0.49, 0.2499, 0.4854, 0.2032, 0.4854, 0.2034, 0.49, 0.2498, 0.99, 0.2498, 0.9854, 0.2034, 0.9811, 0.204, 0.9856, 0.25, 0.9856, 0.25, 0.9811, 0.204, 0.9782, 0.2046, 0.9827, 0.25, 0.9827, 0.25, 0.9782, 0.2046, 0.975, 0.2052, 0.9794, 0.25, 0.4854, 0.2032, 0.4717, 0.1582, 0.4717, 0.1582, 0.4854, 0.2031, 0.4854, 0.2031, 0.4717, 0.1582, 0.4718, 0.1583, 0.4853, 0.203, 0.9853, 0.203, 0.9718, 0.1583, 0.9677, 0.1598, 0.9811, 0.204, 0.9811, 0.204, 0.9677, 0.1598, 0.965, 0.161, 0.9782, 0.2046, 0.9782, 0.2046, 0.965, 0.161, 0.9619, 0.1622, 0.975, 0.2052, 0.4717, 0.1582, 0.4496, 0.1167, 0.4496, 0.1167, 0.4717, 0.1581, 0.4717, 0.1581, 0.4496, 0.1167, 0.4496, 0.1168, 0.4716, 0.158, 0.9716, 0.158, 0.9496, 0.1168, 0.9459, 0.1191, 0.9677, 0.1598, 0.9677, 0.1598, 0.9459, 0.1191, 0.9435, 0.1207, 0.965, 0.161, 0.965, 0.161, 0.9435, 0.1207, 0.9407, 0.1225, 0.9619, 0.1622, 0.4496, 0.1167, 0.4197, 0.08029, 0.4197, 0.08033, 0.4495, 0.1166, 0.4495, 0.1166, 0.4197, 0.08033, 0.4198, 0.08045, 0.4494, 0.1165, 0.9494, 0.1165, 0.9198, 0.08045, 0.9166, 0.08338, 0.9459, 0.1191, 0.9459, 0.1191, 0.9166, 0.08338, 0.9145, 0.08547, 0.9435, 0.1207, 0.9435, 0.1207, 0.9145, 0.08547, 0.9122, 0.08778, 0.9407, 0.1225, 0.4197, 0.08029, 0.3833, 0.05045, 0.3834, 0.05048, 0.4197, 0.08026, 0.4197, 0.08026, 0.3834, 0.05048, 0.3835, 0.05057, 0.4196, 0.08017, 0.9196, 0.08017, 0.8835, 0.05057, 0.8809, 0.05408, 0.9166, 0.08338, 0.9166, 0.08338, 0.8809, 0.05408, 0.8793, 0.05653, 0.9145, 0.08547, 0.9145, 0.08547, 0.8793, 0.05653, 0.8775, 0.05925, 0.9122, 0.08778, 0.3833, 0.05045, 0.3418, 0.02827, 0.3419, 0.02829, 0.3833, 0.05042, 0.3833, 0.05042, 0.3419, 0.02829, 0.342, 0.02836, 0.3832, 0.05035, 0.8832, 0.05035, 0.842, 0.02836, 0.8402, 0.0323, 0.8809, 0.05408, 0.8809, 0.05408, 0.8402, 0.0323, 0.839, 0.03503, 0.8793, 0.05653, 0.8793, 0.05653, 0.839, 0.03503, 0.8378, 0.03805, 0.8775, 0.05925, 0.3418, 0.02827, 0.2968, 0.01461, 0.2969, 0.01463, 0.3418, 0.02825, 0.3418, 0.02825, 0.2969, 0.01463, 0.297, 0.01467, 0.3417, 0.02821, 0.8417, 0.02821, 0.797, 0.01467, 0.796, 0.01889, 0.8402, 0.0323, 0.8402, 0.0323, 0.796, 0.01889, 0.7954, 0.02179, 0.839, 0.03503, 0.839, 0.03503, 0.7954, 0.02179, 0.7948, 0.025, 0.8378, 0.03805, 0.2968, 0.01461, 0.25, 0.01, 0.2501, 0.01, 0.2968, 0.01461, 0.2968, 0.01461, 0.2501, 0.01, 0.2502, 0.01002, 0.2966, 0.01459, 0.7966, 0.01459, 0.7502, 0.01002, 0.75, 0.01437, 0.796, 0.01889, 0.796, 0.01889, 0.75, 0.01437, 0.75, 0.01732, 0.7954, 0.02179, 0.7954, 0.02179, 0.75, 0.01732, 0.75, 0.02059, 0.7948, 0.025, 0.25, 0.01, 0.2032, 0.01461, 0.2032, 0.01461, 0.2499, 0.01, 0.2499, 0.01, 0.2032, 0.01461, 0.2034, 0.01459, 0.2498, 0.01002, 0.7498, 0.01002, 0.7034, 0.01459, 0.704, 0.01889, 0.75, 0.01437, 0.75, 0.01437, 0.704, 0.01889, 0.7046, 0.02179, 0.75, 0.01732, 0.75, 0.01732, 0.7046, 0.02179, 0.7052, 0.025, 0.75, 0.02059, 0.2032, 0.01461, 0.1582, 0.02827, 0.1582, 0.02825, 0.2031, 0.01463, 0.2031, 0.01463, 0.1582, 0.02825, 0.1583, 0.02821, 0.203, 0.01467, 0.703, 0.01467, 0.6583, 0.02821, 0.6598, 0.0323, 0.704, 0.01889, 0.704, 0.01889, 0.6598, 0.0323, 0.661, 0.03503, 0.7046, 0.02179, 0.7046, 0.02179, 0.661, 0.03503, 0.6622, 0.03805, 0.7052, 0.025, 0.1582, 0.02827, 0.1167, 0.05045, 0.1167, 0.05042, 0.1581, 0.02829, 0.1581, 0.02829, 0.1167, 0.05042, 0.1168, 0.05035, 0.158, 0.02836, 0.658, 0.02836, 0.6168, 0.05035, 0.6191, 0.05408, 0.6598, 0.0323, 0.6598, 0.0323, 0.6191, 0.05408, 0.6207, 0.05653, 0.661, 0.03503, 0.661, 0.03503, 0.6207, 0.05653, 0.6225, 0.05925, 0.6622, 0.03805, 0.1167, 0.05045, 0.08029, 0.08029, 0.08033, 0.08026, 0.1166, 0.05048, 0.1166, 0.05048, 0.08033, 0.08026, 0.08045, 0.08017, 0.1165, 0.05057, 0.6165, 0.05057, 0.5804, 0.08017, 0.5834, 0.08338, 0.6191, 0.05408, 0.6191, 0.05408, 0.5834, 0.08338, 0.5855, 0.08547, 0.6207, 0.05653, 0.6207, 0.05653, 0.5855, 0.08547, 0.5878, 0.08778, 0.6225, 0.05925, 0.08029, 0.08029, 0.05045, 0.1167, 0.05048, 0.1166, 0.08026, 0.08033, 0.08026, 0.08033, 0.05048, 0.1166, 0.05057, 0.1165, 0.08017, 0.08045, 0.5802, 0.08045, 0.5506, 0.1165, 0.5541, 0.1191, 0.5834, 0.08338, 0.5834, 0.08338, 0.5541, 0.1191, 0.5565, 0.1207, 0.5855, 0.08547, 0.5855, 0.08547, 0.5565, 0.1207, 0.5593, 0.1225, 0.5878, 0.08778, 0.05045, 0.1167, 0.02827, 0.1582, 0.02829, 0.1581, 0.05042, 0.1167, 0.05042, 0.1167, 0.02829, 0.1581, 0.02836, 0.158, 0.05035, 0.1168, 0.5504, 0.1168, 0.5284, 0.158, 0.5323, 0.1598, 0.5541, 0.1191, 0.5541, 0.1191, 0.5323, 0.1598, 0.535, 0.161, 0.5565, 0.1207, 0.5565, 0.1207, 0.535, 0.161, 0.5381, 0.1622, 0.5593, 0.1225, 0.02827, 0.1582, 0.01461, 0.2032, 0.01463, 0.2031, 0.02825, 0.1582, 0.02825, 0.1582, 0.01463, 0.2031, 0.01467, 0.203, 0.02821, 0.1583, 0.5282, 0.1583, 0.5147, 0.203, 0.5189, 0.204, 0.5323, 0.1598, 0.5323, 0.1598, 0.5189, 0.204, 0.5218, 0.2046, 0.535, 0.161, 0.535, 0.161, 0.5218, 0.2046, 0.525, 0.2052, 0.5381, 0.1622, 0.01461, 0.2032, 0.01, 0.25, 0.01, 0.2499, 0.01461, 0.2032, 0.01461, 0.2032, 0.01, 0.2499, 0.01002, 0.2498, 0.01459, 0.2034, 0.5146, 0.2034, 0.51, 0.2498, 0.5144, 0.25, 0.5189, 0.204, 0.5189, 0.204, 0.5144, 0.25, 0.5173, 0.25, 0.5218, 0.2046, 0.5218, 0.2046, 0.5173, 0.25, 0.5206, 0.25, 0.525, 0.2052, 0.01, 0.25, 0.01461, 0.2968, 0.01461, 0.2968, 0.01, 0.2501, 0.01, 0.2501, 0.01461, 0.2968, 0.01459, 0.2966, 0.01002, 0.2502, 0.51, 0.2502, 0.5146, 0.2966, 0.5189, 0.296, 0.5144, 0.25, 0.5144, 0.25, 0.5189, 0.296, 0.5218, 0.2954, 0.5173, 0.25, 0.5173, 0.25, 0.5218, 0.2954, 0.525, 0.2948, 0.5206, 0.25, 0.01461, 0.2968, 0.02827, 0.3418, 0.02825, 0.3418, 0.01463, 0.2969, 0.01463, 0.2969, 0.02825, 0.3418, 0.02821, 0.3417, 0.01467, 0.297, 0.5147, 0.297, 0.5282, 0.3417, 0.5323, 0.3402, 0.5189, 0.296, 0.5189, 0.296, 0.5323, 0.3402, 0.535, 0.339, 0.5218, 0.2954, 0.5218, 0.2954, 0.535, 0.339, 0.5381, 0.3378, 0.525, 0.2948, 0.02827, 0.3418, 0.05045, 0.3833, 0.05042, 0.3833, 0.02829, 0.3419, 0.02829, 0.3419, 0.05042, 0.3833, 0.05035, 0.3832, 0.02836, 0.342, 0.5284, 0.342, 0.5504, 0.3832, 0.5541, 0.3809, 0.5323, 0.3402, 0.5323, 0.3402, 0.5541, 0.3809, 0.5565, 0.3793, 0.535, 0.339, 0.535, 0.339, 0.5565, 0.3793, 0.5593, 0.3775, 0.5381, 0.3378, 0.05045, 0.3833, 0.08029, 0.4197, 0.08026, 0.4197, 0.05048, 0.3834, 0.05048, 0.3834, 0.08026, 0.4197, 0.08017, 0.4196, 0.05057, 0.3835, 0.5506, 0.3835, 0.5802, 0.4196, 0.5834, 0.4166, 0.5541, 0.3809, 0.5541, 0.3809, 0.5834, 0.4166, 0.5855, 0.4145, 0.5565, 0.3793, 0.5565, 0.3793, 0.5855, 0.4145, 0.5878, 0.4122, 0.5593, 0.3775, 0.08029, 0.4197, 0.1167, 0.4496, 0.1166, 0.4495, 0.08033, 0.4197, 0.08033, 0.4197, 0.1166, 0.4495, 0.1165, 0.4494, 0.08045, 0.4198, 0.5804, 0.4198, 0.6165, 0.4494, 0.6191, 0.4459, 0.5834, 0.4166, 0.5834, 0.4166, 0.6191, 0.4459, 0.6207, 0.4435, 0.5855, 0.4145, 0.5855, 0.4145, 0.6207, 0.4435, 0.6225, 0.4407, 0.5878, 0.4122, 0.1167, 0.4496, 0.1582, 0.4717, 0.1581, 0.4717, 0.1167, 0.4496, 0.1167, 0.4496, 0.1581, 0.4717, 0.158, 0.4716, 0.1168, 0.4496, 0.6168, 0.4496, 0.658, 0.4716, 0.6598, 0.4677, 0.6191, 0.4459, 0.6191, 0.4459, 0.6598, 0.4677, 0.661, 0.465, 0.6207, 0.4435, 0.6207, 0.4435, 0.661, 0.465, 0.6622, 0.4619, 0.6225, 0.4407, 0.1582, 0.4717, 0.2032, 0.4854, 0.2031, 0.4854, 0.1582, 0.4717, 0.1582, 0.4717, 0.2031, 0.4854, 0.203, 0.4853, 0.1583, 0.4718, 0.6583, 0.4718, 0.703, 0.4853, 0.704, 0.4811, 0.6598, 0.4677, 0.6598, 0.4677, 0.704, 0.4811, 0.7046, 0.4782, 0.661, 0.465, 0.661, 0.465, 0.7046, 0.4782, 0.7052, 0.475, 0.6622, 0.4619, 0.2032, 0.4854, 0.25, 0.49, 0.2499, 0.49, 0.2032, 0.4854, 0.2032, 0.4854, 0.2499, 0.49, 0.2498, 0.49, 0.2034, 0.4854, 0.7034, 0.4854, 0.7498, 0.49, 0.75, 0.4856, 0.704, 0.4811, 0.704, 0.4811, 0.75, 0.4856, 0.75, 0.4827, 0.7046, 0.4782, 0.7046, 0.4782, 0.75, 0.4827, 0.75, 0.4794, 0.7052, 0.475, 0.25, 0.49, 0.2968, 0.4854, 0.2968, 0.4854, 0.25, 0.49, 0.9619, 0.3378, 0.975, 0.2948, 0.975, 0.2948, 0.9619, 0.3378, 0.7052, 0.025, 0.6622, 0.03805, 0.6622, 0.03805, 0.7052, 0.025, 0.5878, 0.4122, 0.6225, 0.4407, 0.6225, 0.4407, 0.5878, 0.4122, 0.75, 0.4794, 0.7948, 0.475, 0.7948, 0.475, 0.75, 0.4794, 0.9407, 0.1225, 0.9122, 0.08778, 0.9122, 0.08778, 0.9407, 0.1225, 0.5381, 0.1622, 0.525, 0.2052, 0.525, 0.2052, 0.5381, 0.1622, 0.7052, 0.475, 0.75, 0.4794, 0.75, 0.4794, 0.7052, 0.475, 0.9407, 0.3775, 0.9619, 0.3378, 0.9619, 0.3378, 0.9407, 0.3775, 0.75, 0.02059, 0.7052, 0.025, 0.7052, 0.025, 0.75, 0.02059, 0.5593, 0.3775, 0.5878, 0.4122, 0.5878, 0.4122, 0.5593, 0.3775, 0.9619, 0.1622, 0.9407, 0.1225, 0.9407, 0.1225, 0.9619, 0.1622, 0.5593, 0.1225, 0.5381, 0.1622, 0.5381, 0.1622, 0.5593, 0.1225, 0.9122, 0.4122, 0.9407, 0.3775, 0.9407, 0.3775, 0.9122, 0.4122, 0.7948, 0.025, 0.75, 0.02059, 0.75, 0.02059, 0.7948, 0.025, 0.5381, 0.3378, 0.5593, 0.3775, 0.5593, 0.3775, 0.5381, 0.3378, 0.975, 0.2052, 0.9619, 0.1622, 0.9619, 0.1622, 0.975, 0.2052, 0.5878, 0.08778, 0.5593, 0.1225, 0.5593, 0.1225, 0.5878, 0.08778, 0.8775, 0.4407, 0.9122, 0.4122, 0.9122, 0.4122, 0.8775, 0.4407, 0.8378, 0.03805, 0.7948, 0.025, 0.7948, 0.025, 0.8378, 0.03805, 0.525, 0.2948, 0.5381, 0.3378, 0.5381, 0.3378, 0.525, 0.2948, 0.9794, 0.25, 0.975, 0.2052, 0.975, 0.2052, 0.9794, 0.25, 0.6225, 0.05925, 0.5878, 0.08778, 0.5878, 0.08778, 0.6225, 0.05925, 0.6622, 0.4619, 0.7052, 0.475, 0.7052, 0.475, 0.6622, 0.4619, 0.8378, 0.4619, 0.8775, 0.4407, 0.8775, 0.4407, 0.8378, 0.4619, 0.8775, 0.05925, 0.8378, 0.03805, 0.8378, 0.03805, 0.8775, 0.05925, 0.5206, 0.25, 0.525, 0.2948, 0.525, 0.2948, 0.5206, 0.25, 0.975, 0.2948, 0.9794, 0.25, 0.9794, 0.25, 0.975, 0.2948, 0.6622, 0.03805, 0.6225, 0.05925, 0.6225, 0.05925, 0.6622, 0.03805, 0.6225, 0.4407, 0.6622, 0.4619, 0.6622, 0.4619, 0.6225, 0.4407, 0.7948, 0.475, 0.8378, 0.4619, 0.8378, 0.4619, 0.7948, 0.475, 0.9122, 0.08778, 0.8775, 0.05925, 0.8775, 0.05925, 0.9122, 0.08778])
me_cylinder.materials.append(mat_material_001)
me_cylinder.materials.append(mat_material_002)
me_cylinder.update()

# ---- objects
ob_cylinder = bpy.data.objects.new('Cylinder', me_cylinder)

# ---- transforms, parenting, visibility, modifiers, constraints
ob_cylinder.location = (-0.132, 0.1745, 0.1908)
ob_cylinder.scale = (0.4492, 0.4492, 0.4492)

# ---- collection membership
col_collection.objects.link(ob_cylinder)

# ---- scene / render settings (as saved in the file)
scene.frame_start = 1; scene.frame_end = 250; scene.frame_set(1)
scene.render.engine = 'BLENDER_EEVEE_NEXT'
scene.cycles.sampling_pattern = 'TABULATED_SOBOL'
bpy.context.view_layer.update()

# ---- added for rendering (the .blend has no active camera and no usable light): camera, sun
cam_auto = bpy.data.cameras.new('AutoCamera')
cam_auto.lens = 50.0
cam_auto.sensor_width = 36.0
cam_auto.clip_end = 1000.0
ob_auto_camera = bpy.data.objects.new('AutoCamera', cam_auto)
scene.collection.objects.link(ob_auto_camera)
ob_auto_camera.location = (3.85871, -4.61575, 4.86645)
ob_auto_camera.rotation_euler = (1.09748, -7.21219e-08, 0.694738)
scene.camera = ob_auto_camera
light_auto_sun = bpy.data.lights.new('AutoSun', 'SUN')
light_auto_sun.energy = 3.0
light_auto_sun.angle = 0.0523599
ob_auto_sun = bpy.data.objects.new('AutoSun', light_auto_sun)
scene.collection.objects.link(ob_auto_sun)
ob_auto_sun.rotation_euler = (0.872665, 0.174533, 0.523599)
bpy.context.view_layer.update()
